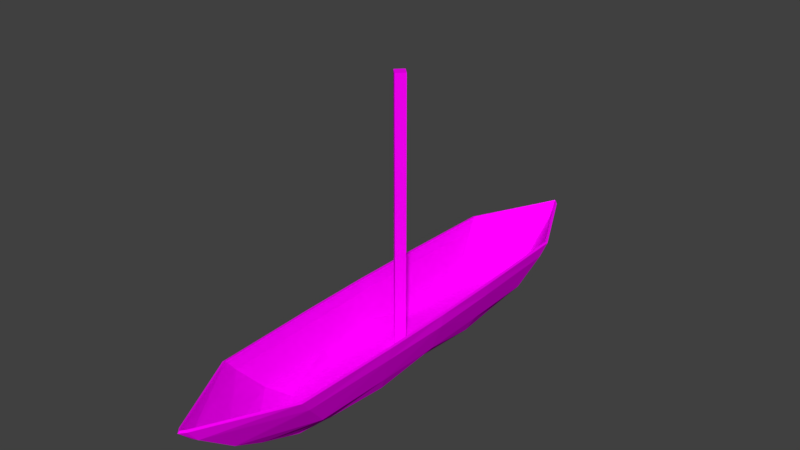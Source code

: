 # Source: Shallop.blend  (saved by Blender 2.79.0; exported with 4.5.12 LTS)
import bpy
from mathutils import Matrix  # noqa: F401  (used for matrix-valued properties, if any)

bpy.ops.wm.read_factory_settings(use_empty=True)
scene = bpy.context.scene
scene.name = 'Scene'

# ---- collections
col_collection_1 = bpy.data.collections.new('Collection 1'); scene.collection.children.link(col_collection_1)

# ---- images (referenced by path relative to the original .blend; pixels are not part of the script)
import os
ASSET_DIR = os.environ.get("B2B_ASSET_DIR", "")  # directory of the original .blend (textures are referenced by path, not embedded)
HERE = os.path.dirname(os.path.abspath(__file__))  # packed textures are extracted next to this script under _unpacked/

def load_image(name, relpath, width, height, colorspace="sRGB"):
    """Load a texture the original file referenced (path relative to the .blend, or extracted next to this script)."""
    p = next((c for c in (os.path.join(HERE, relpath), os.path.join(ASSET_DIR, relpath)) if relpath and os.path.exists(c)), "")
    if p:
        img = bpy.data.images.load(p, check_existing=True)
        img.name = name
    else:  # same state as the original file: an image datablock whose file is absent (Cycles renders it pink)
        img = bpy.data.images.new(name, width, height)
        img.source = "FILE"
        img.filepath = "//" + (relpath or name)
    img.colorspace_settings.name = colorspace
    return img
img_ral_jpg = load_image('RAL.jpg', 'RAL.jpg', 1024, 1024, 'sRGB')

# ---- materials (node trees are filled in below, after node groups)
mat_colors = bpy.data.materials.new('colors')
mat_colors.alpha_threshold = 0.0
mat_colors.roughness = 0.5

# ---- material node trees
mat_colors.use_nodes = True; mat_colors.node_tree.nodes.clear()
_N = mat_colors.node_tree.nodes; _L = mat_colors.node_tree.links
n0 = _N.new('ShaderNodeOutputMaterial'); n0.name = 'Вивід матеріалу'; n0.location = (300, 300)
n1 = _N.new('ShaderNodeBsdfDiffuse'); n1.name = 'Дифузія BSDF'; n1.location = (10, 300)
n2 = _N.new('ShaderNodeTexImage'); n2.name = 'Текстура з зображення'; n2.location = (-180, 300)
n2.width = 140
n2.image = img_ral_jpg
_L.new(n1.outputs[0], n0.inputs[0])
_L.new(n2.outputs[0], n1.inputs[0])
n0.is_active_output = True

# ---- world
world_world = bpy.data.worlds.new('World'); scene.world = world_world
world_world.color = (0.05088, 0.05088, 0.05088)
world_world.use_sun_shadow = False
world_world.sun_shadow_jitter_overblur = 0.0
world_world.cycles.sampling_method = 'MANUAL'

# ---- meshes
me_shallop = bpy.data.meshes.new('Shallop')
me_shallop.from_pydata([(7.228, 0.0, 4.444), (1.43, -38.65, 1.081e-06), (1.43, -50.35, 4.444), (0.0, 0.0, 0.0), (10.49, 0.0, 8.2), (1.43, -58.17, 8.2), (13.34, 0.0, 15.67), (1.43, -67.88, 15.67), (13.71, 0.0, 19.08), (1.276, -70.52, 19.08), (0.0, -26.25, 0.0), (0.0, -13.17, 0.0), (6.919, -33.73, 4.444), (8.456, -17.07, 4.444), (9.715, -38.94, 8.2), (10.27, -18.18, 8.2), (12.08, -45.41, 15.67), (12.92, -19.68, 15.67), (12.69, -48.01, 19.08), (13.47, -19.68, 19.08), (1.43, -42.16, 1.333), (3.841, 0.0, 1.333), (4.254, -28.59, 1.333), (4.458, -14.34, 1.333), (0.0, -39.32, 0.0), (0.0, -51.02, 4.444), (0.0, -58.84, 8.2), (0.0, -68.55, 15.67), (0.0, -71.96, 19.08), (0.0, -42.83, 1.333), (0.0, 0.0, 4.444), (0.0, -50.35, 4.444), (0.0, -33.73, 4.444), (0.0, -17.07, 4.444), (0.0, -2.0, 4.444), (2.0, 0.0, 4.444), (0.0, -2.0, 78.65), (0.0, 0.0, 78.65), (2.0, 0.0, 78.65)], [], [(23, 21, 0, 13), (13, 0, 4, 15), (15, 4, 6, 17), (17, 6, 8, 19), (7, 16, 18, 9), (16, 17, 19, 18), (5, 14, 16, 7), (14, 15, 17, 16), (2, 12, 14, 5), (12, 13, 15, 14), (20, 22, 12, 2), (22, 23, 13, 12), (10, 11, 23, 22), (1, 10, 22, 20), (11, 3, 21, 23), (7, 9, 28, 27), (2, 5, 26, 25), (1, 20, 29, 24), (20, 2, 25, 29), (5, 7, 27, 26), (1, 24, 10), (12, 13, 33, 32), (2, 12, 32, 31), (34, 35, 38, 36), (31, 25, 2), (0, 35, 34, 33, 13), (38, 37, 36), (35, 30, 37, 38), (30, 34, 36, 37)])
_uv = me_shallop.uv_layers.new(name='UVMap')
_uv.uv.foreach_set('vector', [0.7267, 0.2249, 0.7276, 0.2249, 0.7276, 0.2255, 0.7264, 0.2255, 0.728, 0.2223, 0.7292, 0.2222, 0.7292, 0.2228, 0.7279, 0.2228, 0.7279, 0.2228, 0.7292, 0.2228, 0.7292, 0.2237, 0.7278, 0.2238, 0.7278, 0.2238, 0.7292, 0.2237, 0.7292, 0.2242, 0.7278, 0.2242, 0.7245, 0.2232, 0.7261, 0.2238, 0.7259, 0.2242, 0.7243, 0.2236, 0.7261, 0.2238, 0.7278, 0.2238, 0.7278, 0.2242, 0.7259, 0.2242, 0.7252, 0.2224, 0.7265, 0.2228, 0.7261, 0.2238, 0.7245, 0.2232, 0.7265, 0.2228, 0.7279, 0.2228, 0.7278, 0.2238, 0.7261, 0.2238, 0.7257, 0.222, 0.7269, 0.2222, 0.7265, 0.2228, 0.7252, 0.2224, 0.7269, 0.2222, 0.728, 0.2223, 0.7279, 0.2228, 0.7265, 0.2228, 0.7248, 0.2244, 0.7257, 0.2248, 0.7253, 0.2252, 0.7242, 0.2246, 0.7257, 0.2248, 0.7267, 0.2249, 0.7264, 0.2255, 0.7253, 0.2252, 0.7259, 0.2243, 0.7268, 0.2244, 0.7267, 0.2249, 0.7257, 0.2248, 0.725, 0.2244, 0.7259, 0.2243, 0.7257, 0.2248, 0.7248, 0.2244, 0.7268, 0.2244, 0.7277, 0.2245, 0.7276, 0.2249, 0.7267, 0.2249, 0.7245, 0.2232, 0.7243, 0.2236, 0.7241, 0.2235, 0.7244, 0.2231, 0.7257, 0.222, 0.7252, 0.2224, 0.7251, 0.2223, 0.7256, 0.2218, 0.725, 0.2244, 0.7248, 0.2244, 0.7247, 0.2243, 0.725, 0.2242, 0.7248, 0.2244, 0.7242, 0.2246, 0.7241, 0.2245, 0.7247, 0.2243, 0.7252, 0.2224, 0.7245, 0.2232, 0.7244, 0.2231, 0.7251, 0.2223, 0.725, 0.2244, 0.725, 0.2242, 0.7259, 0.2243, 0.7253, 0.2257, 0.7264, 0.2255, 0.7264, 0.2265, 0.7253, 0.2265, 0.7242, 0.2263, 0.7253, 0.2257, 0.7253, 0.2265, 0.7242, 0.2265, 0.727, 0.2265, 0.7276, 0.2261, 0.7276, 0.2261, 0.727, 0.2265, 0.7242, 0.2265, 0.7241, 0.2265, 0.7242, 0.2263, 0.7276, 0.2256, 0.7276, 0.2261, 0.727, 0.2265, 0.7264, 0.2265, 0.7264, 0.2255, 0.7276, 0.2261, 0.7276, 0.2265, 0.727, 0.2265, 0.0, 0.0, 0.0, 0.0, 0.0, 0.0, 0.0, 0.0, 0.0, 0.0, 0.0, 0.0, 0.0, 0.0, 0.0, 0.0])
me_shallop.materials.append(mat_colors)
me_shallop.use_remesh_preserve_volume = False
me_shallop.use_remesh_preserve_attributes = False
me_shallop.use_mirror_vertex_groups = False
me_shallop.update()

# ---- objects
ob_shallop = bpy.data.objects.new('Shallop', me_shallop)

# ---- transforms, parenting, visibility, modifiers, constraints
ob_shallop.location = (0.0, 0.0, 0.0)
ob_shallop.lineart.crease_threshold = 0.0
_m = ob_shallop.modifiers.new('Дзеркалення', 'MIRROR')
_m.use_axis = (True, True, False)
_m = ob_shallop.modifiers.new('Потовщення', 'SOLIDIFY')
_m.thickness = 0.71
_m.nonmanifold_thickness_mode = 'FIXED'
_m.nonmanifold_merge_threshold = 0.0003

# ---- collection membership
col_collection_1.objects.link(ob_shallop)

# ---- scene / render settings (as saved in the file)
scene.frame_start = 1; scene.frame_end = 250; scene.frame_set(1)
scene.render.engine = 'CYCLES'
scene.render.resolution_percentage = 50
scene.render.dither_intensity = 0.0
scene.cycles.use_denoising = False
scene.cycles.samples = 128
scene.cycles.sampling_pattern = 'TABULATED_SOBOL'
scene.cycles.use_adaptive_sampling = False
scene.cycles.use_light_tree = False
scene.cycles.blur_glossy = 0.0
scene.cycles.sample_clamp_indirect = 0.0
scene.view_settings.view_transform = 'Standard'
scene.unit_settings.scale_length = 0.1
bpy.context.view_layer.update()

# ---- added for rendering (the .blend has no active camera and no usable light): camera, sun
cam_auto = bpy.data.cameras.new('AutoCamera')
cam_auto.lens = 50.0
cam_auto.sensor_width = 36.0
cam_auto.clip_end = 2700.06
ob_auto_camera = bpy.data.objects.new('AutoCamera', cam_auto)
scene.collection.objects.link(ob_auto_camera)
ob_auto_camera.location = (153.85, -184.62, 162.405)
ob_auto_camera.rotation_euler = (1.09748, -7.21219e-08, 0.694738)
scene.camera = ob_auto_camera
light_auto_sun = bpy.data.lights.new('AutoSun', 'SUN')
light_auto_sun.energy = 3.0
light_auto_sun.angle = 0.0523599
ob_auto_sun = bpy.data.objects.new('AutoSun', light_auto_sun)
scene.collection.objects.link(ob_auto_sun)
ob_auto_sun.rotation_euler = (0.872665, 0.174533, 0.523599)
bpy.context.view_layer.update()

